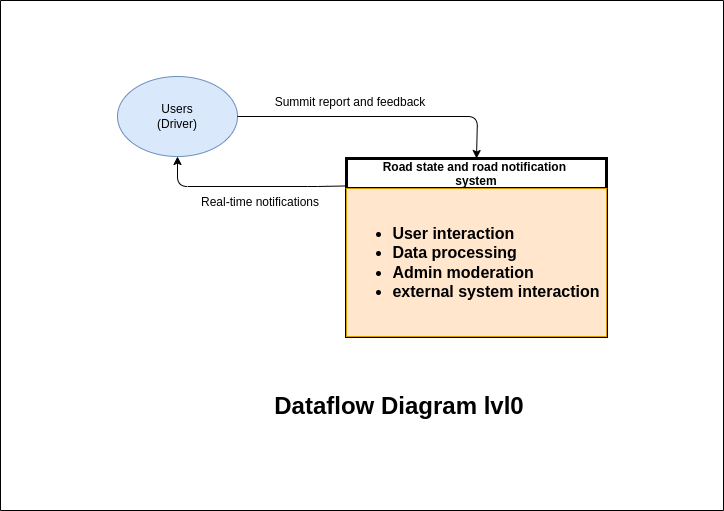

The diagram above was exported from draw.io. Its source (the exported page's mxGraphModel, read from the mxfile embedded in the PNG):
<mxGraphModel dx="532" dy="422" grid="0" gridSize="10" guides="1" tooltips="1" connect="1" arrows="1" fold="1" page="1" pageScale="1" pageWidth="980" pageHeight="1390" background="#ffffff" math="0" shadow="1">
  <root>
    <mxCell id="0" />
    <mxCell id="1" parent="0" />
    <mxCell id="4" value="Road state and road notification &#10;system" style="swimlane;fontStyle=1;childLayout=stackLayout;horizontal=1;startSize=30;horizontalStack=0;resizeParent=1;resizeParentMax=0;resizeLast=0;collapsible=0;marginBottom=0;swimlaneFillColor=#ffffff;strokeWidth=3;fontSize=12;" parent="1" vertex="1">
      <mxGeometry x="413" y="174" width="260" height="178" as="geometry" />
    </mxCell>
    <mxCell id="6" value="&lt;ul&gt;&lt;li style=&quot;text-align: left;&quot;&gt;&lt;b&gt;&lt;font&gt;User interaction&lt;/font&gt;&lt;/b&gt;&lt;/li&gt;&lt;li style=&quot;text-align: left;&quot;&gt;&lt;b&gt;&lt;font&gt;Data processing&lt;/font&gt;&lt;/b&gt;&lt;/li&gt;&lt;li style=&quot;text-align: left;&quot;&gt;&lt;b&gt;&lt;font&gt;Admin moderation&lt;/font&gt;&lt;/b&gt;&lt;/li&gt;&lt;li style=&quot;text-align: left;&quot;&gt;&lt;b&gt;&lt;font&gt;external system interaction&lt;/font&gt;&lt;/b&gt;&lt;/li&gt;&lt;/ul&gt;" style="text;html=1;align=center;verticalAlign=middle;whiteSpace=wrap;rounded=0;fontSize=16;fillColor=#ffe6cc;strokeColor=#d79b00;" parent="4" vertex="1">
      <mxGeometry y="30" width="260" height="148" as="geometry" />
    </mxCell>
    <mxCell id="9" value="Users&lt;div&gt;(Driver)&lt;/div&gt;" style="ellipse;whiteSpace=wrap;html=1;fillColor=#dae8fc;strokeColor=#6c8ebf;" parent="1" vertex="1">
      <mxGeometry x="184" y="92" width="120" height="80" as="geometry" />
    </mxCell>
    <mxCell id="11" value="" style="endArrow=classic;html=1;exitX=1;exitY=0.5;exitDx=0;exitDy=0;entryX=0.5;entryY=0;entryDx=0;entryDy=0;" parent="1" source="9" target="4" edge="1">
      <mxGeometry width="50" height="50" relative="1" as="geometry">
        <mxPoint x="364" y="132" as="sourcePoint" />
        <mxPoint x="504" y="152" as="targetPoint" />
        <Array as="points">
          <mxPoint x="544" y="132" />
        </Array>
      </mxGeometry>
    </mxCell>
    <mxCell id="12" value="" style="endArrow=classic;html=1;exitX=0.005;exitY=0.154;exitDx=0;exitDy=0;entryX=0.5;entryY=1;entryDx=0;entryDy=0;exitPerimeter=0;" parent="1" source="4" target="9" edge="1">
      <mxGeometry width="50" height="50" relative="1" as="geometry">
        <mxPoint x="384" y="252" as="sourcePoint" />
        <mxPoint x="164" y="202" as="targetPoint" />
        <Array as="points">
          <mxPoint x="384" y="202" />
          <mxPoint x="244" y="202" />
        </Array>
      </mxGeometry>
    </mxCell>
    <mxCell id="14" value="Summit report and feedback" style="text;html=1;align=center;verticalAlign=middle;whiteSpace=wrap;rounded=0;" parent="1" vertex="1">
      <mxGeometry x="315" y="103" width="204" height="30" as="geometry" />
    </mxCell>
    <mxCell id="15" value="Real-time notifications" style="text;html=1;align=center;verticalAlign=middle;whiteSpace=wrap;rounded=0;" parent="1" vertex="1">
      <mxGeometry x="225" y="203" width="204" height="30" as="geometry" />
    </mxCell>
    <mxCell id="18" value="" style="swimlane;startSize=0;" parent="1" vertex="1">
      <mxGeometry x="67" y="16" width="723" height="510" as="geometry" />
    </mxCell>
    <mxCell id="17" value="&lt;h1 style=&quot;margin-top: 0px;&quot;&gt;Dataflow Diagram lvl0&lt;/h1&gt;&lt;p&gt;&lt;br&gt;&lt;/p&gt;" style="text;html=1;whiteSpace=wrap;overflow=hidden;rounded=0;align=center;" parent="18" vertex="1">
      <mxGeometry x="161" y="385" width="476" height="50" as="geometry" />
    </mxCell>
  </root>
</mxGraphModel>